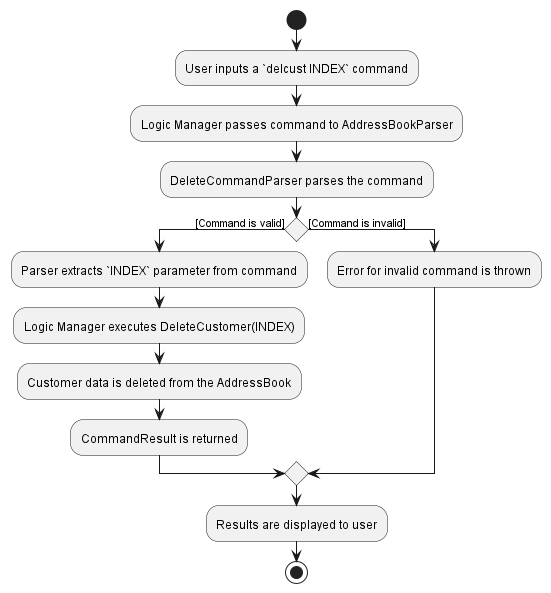

The diagram above was rendered by PlantUML. Its source (embedded in the PNG):
@startuml
'https://plantuml.com/activity-diagram-beta

start
:User inputs a `delcust INDEX` command;
:Logic Manager passes command to AddressBookParser;
:DeleteCommandParser parses the command;
if () then ([Command is valid])
:Parser extracts `INDEX` parameter from command;
:Logic Manager executes DeleteCustomer(INDEX);
:Customer data is deleted from the AddressBook;
:CommandResult is returned;

else ([Command is invalid])
:Error for invalid command is thrown;

endif
:Results are displayed to user;

stop

@enduml